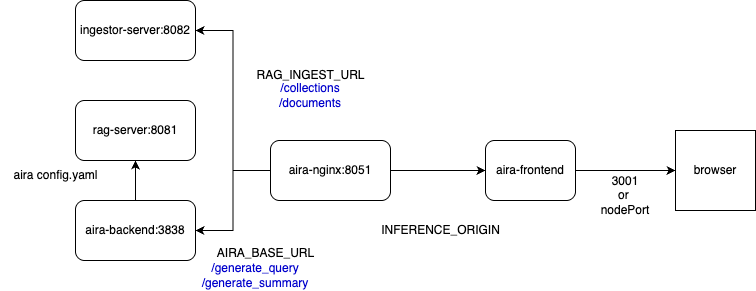

The diagram above was exported from draw.io. Its source (the exported page's mxGraphModel, read from the mxfile embedded in the PNG):
<mxGraphModel dx="1553" dy="1004" grid="1" gridSize="10" guides="1" tooltips="1" connect="1" arrows="1" fold="1" page="1" pageScale="1" pageWidth="850" pageHeight="1100" math="0" shadow="0">
  <root>
    <mxCell id="0" />
    <mxCell id="1" parent="0" />
    <mxCell id="bLHJeEH6AdAPcYRUi1_H-37" value="browser" style="whiteSpace=wrap;html=1;aspect=fixed;" vertex="1" parent="1">
      <mxGeometry x="710" y="370" width="80" height="80" as="geometry" />
    </mxCell>
    <mxCell id="bLHJeEH6AdAPcYRUi1_H-38" style="edgeStyle=orthogonalEdgeStyle;rounded=0;orthogonalLoop=1;jettySize=auto;html=1;" edge="1" parent="1" source="bLHJeEH6AdAPcYRUi1_H-39" target="bLHJeEH6AdAPcYRUi1_H-37">
      <mxGeometry relative="1" as="geometry" />
    </mxCell>
    <mxCell id="bLHJeEH6AdAPcYRUi1_H-39" value="aira-frontend" style="rounded=1;whiteSpace=wrap;html=1;" vertex="1" parent="1">
      <mxGeometry x="520" y="380" width="90" height="60" as="geometry" />
    </mxCell>
    <mxCell id="bLHJeEH6AdAPcYRUi1_H-40" value="3001&lt;br&gt;or&amp;nbsp;&lt;br&gt;nodePort&lt;div&gt;&lt;br&gt;&lt;/div&gt;" style="text;html=1;align=center;verticalAlign=middle;whiteSpace=wrap;rounded=0;" vertex="1" parent="1">
      <mxGeometry x="630" y="427" width="60" height="30" as="geometry" />
    </mxCell>
    <mxCell id="bLHJeEH6AdAPcYRUi1_H-41" style="edgeStyle=orthogonalEdgeStyle;rounded=0;orthogonalLoop=1;jettySize=auto;html=1;exitX=1;exitY=0.5;exitDx=0;exitDy=0;" edge="1" parent="1" source="bLHJeEH6AdAPcYRUi1_H-44" target="bLHJeEH6AdAPcYRUi1_H-39">
      <mxGeometry relative="1" as="geometry" />
    </mxCell>
    <mxCell id="bLHJeEH6AdAPcYRUi1_H-42" style="edgeStyle=orthogonalEdgeStyle;rounded=0;orthogonalLoop=1;jettySize=auto;html=1;exitX=0;exitY=0.5;exitDx=0;exitDy=0;" edge="1" parent="1" source="bLHJeEH6AdAPcYRUi1_H-44" target="bLHJeEH6AdAPcYRUi1_H-48">
      <mxGeometry relative="1" as="geometry" />
    </mxCell>
    <mxCell id="bLHJeEH6AdAPcYRUi1_H-43" style="edgeStyle=orthogonalEdgeStyle;rounded=0;orthogonalLoop=1;jettySize=auto;html=1;entryX=1;entryY=0.5;entryDx=0;entryDy=0;" edge="1" parent="1" source="bLHJeEH6AdAPcYRUi1_H-44" target="bLHJeEH6AdAPcYRUi1_H-50">
      <mxGeometry relative="1" as="geometry" />
    </mxCell>
    <mxCell id="bLHJeEH6AdAPcYRUi1_H-44" value="aira-nginx:8051" style="rounded=1;whiteSpace=wrap;html=1;" vertex="1" parent="1">
      <mxGeometry x="305" y="380" width="120" height="60" as="geometry" />
    </mxCell>
    <mxCell id="bLHJeEH6AdAPcYRUi1_H-46" value="INFERENCE_ORIGIN" style="text;html=1;align=center;verticalAlign=middle;resizable=0;points=[];autosize=1;strokeColor=none;fillColor=none;" vertex="1" parent="1">
      <mxGeometry x="405" y="455" width="140" height="30" as="geometry" />
    </mxCell>
    <mxCell id="bLHJeEH6AdAPcYRUi1_H-47" style="edgeStyle=orthogonalEdgeStyle;rounded=0;orthogonalLoop=1;jettySize=auto;html=1;entryX=0.5;entryY=1;entryDx=0;entryDy=0;" edge="1" parent="1" source="bLHJeEH6AdAPcYRUi1_H-48" target="bLHJeEH6AdAPcYRUi1_H-49">
      <mxGeometry relative="1" as="geometry" />
    </mxCell>
    <mxCell id="bLHJeEH6AdAPcYRUi1_H-48" value="aira-backend:3838" style="rounded=1;whiteSpace=wrap;html=1;" vertex="1" parent="1">
      <mxGeometry x="110" y="440" width="120" height="60" as="geometry" />
    </mxCell>
    <mxCell id="bLHJeEH6AdAPcYRUi1_H-49" value="rag-server:8081" style="rounded=1;whiteSpace=wrap;html=1;" vertex="1" parent="1">
      <mxGeometry x="110" y="340" width="120" height="60" as="geometry" />
    </mxCell>
    <mxCell id="bLHJeEH6AdAPcYRUi1_H-50" value="ingestor-server:8082" style="rounded=1;whiteSpace=wrap;html=1;" vertex="1" parent="1">
      <mxGeometry x="110" y="240" width="120" height="60" as="geometry" />
    </mxCell>
    <mxCell id="bLHJeEH6AdAPcYRUi1_H-51" value="RAG_INGEST_URL" style="text;html=1;align=center;verticalAlign=middle;resizable=0;points=[];autosize=1;strokeColor=none;fillColor=none;" vertex="1" parent="1">
      <mxGeometry x="280" y="300" width="130" height="30" as="geometry" />
    </mxCell>
    <mxCell id="bLHJeEH6AdAPcYRUi1_H-52" value="AIRA_BASE_URL" style="text;html=1;align=center;verticalAlign=middle;resizable=0;points=[];autosize=1;strokeColor=none;fillColor=none;" vertex="1" parent="1">
      <mxGeometry x="240" y="478" width="120" height="30" as="geometry" />
    </mxCell>
    <mxCell id="bLHJeEH6AdAPcYRUi1_H-53" value="aira config.yaml" style="text;html=1;align=center;verticalAlign=middle;resizable=0;points=[];autosize=1;strokeColor=none;fillColor=none;" vertex="1" parent="1">
      <mxGeometry x="35" y="400" width="110" height="30" as="geometry" />
    </mxCell>
    <mxCell id="bLHJeEH6AdAPcYRUi1_H-54" value="&lt;font style=&quot;color: rgb(0, 0, 204);&quot;&gt;/generate_query&lt;br&gt;/generate_summary&lt;/font&gt;" style="text;html=1;align=center;verticalAlign=middle;whiteSpace=wrap;rounded=0;" vertex="1" parent="1">
      <mxGeometry x="260" y="500" width="60" height="30" as="geometry" />
    </mxCell>
    <mxCell id="bLHJeEH6AdAPcYRUi1_H-55" value="&lt;font style=&quot;color: rgb(0, 0, 204);&quot;&gt;/collections&lt;br&gt;/documents&lt;/font&gt;" style="text;html=1;align=center;verticalAlign=middle;whiteSpace=wrap;rounded=0;" vertex="1" parent="1">
      <mxGeometry x="315" y="320" width="60" height="30" as="geometry" />
    </mxCell>
  </root>
</mxGraphModel>